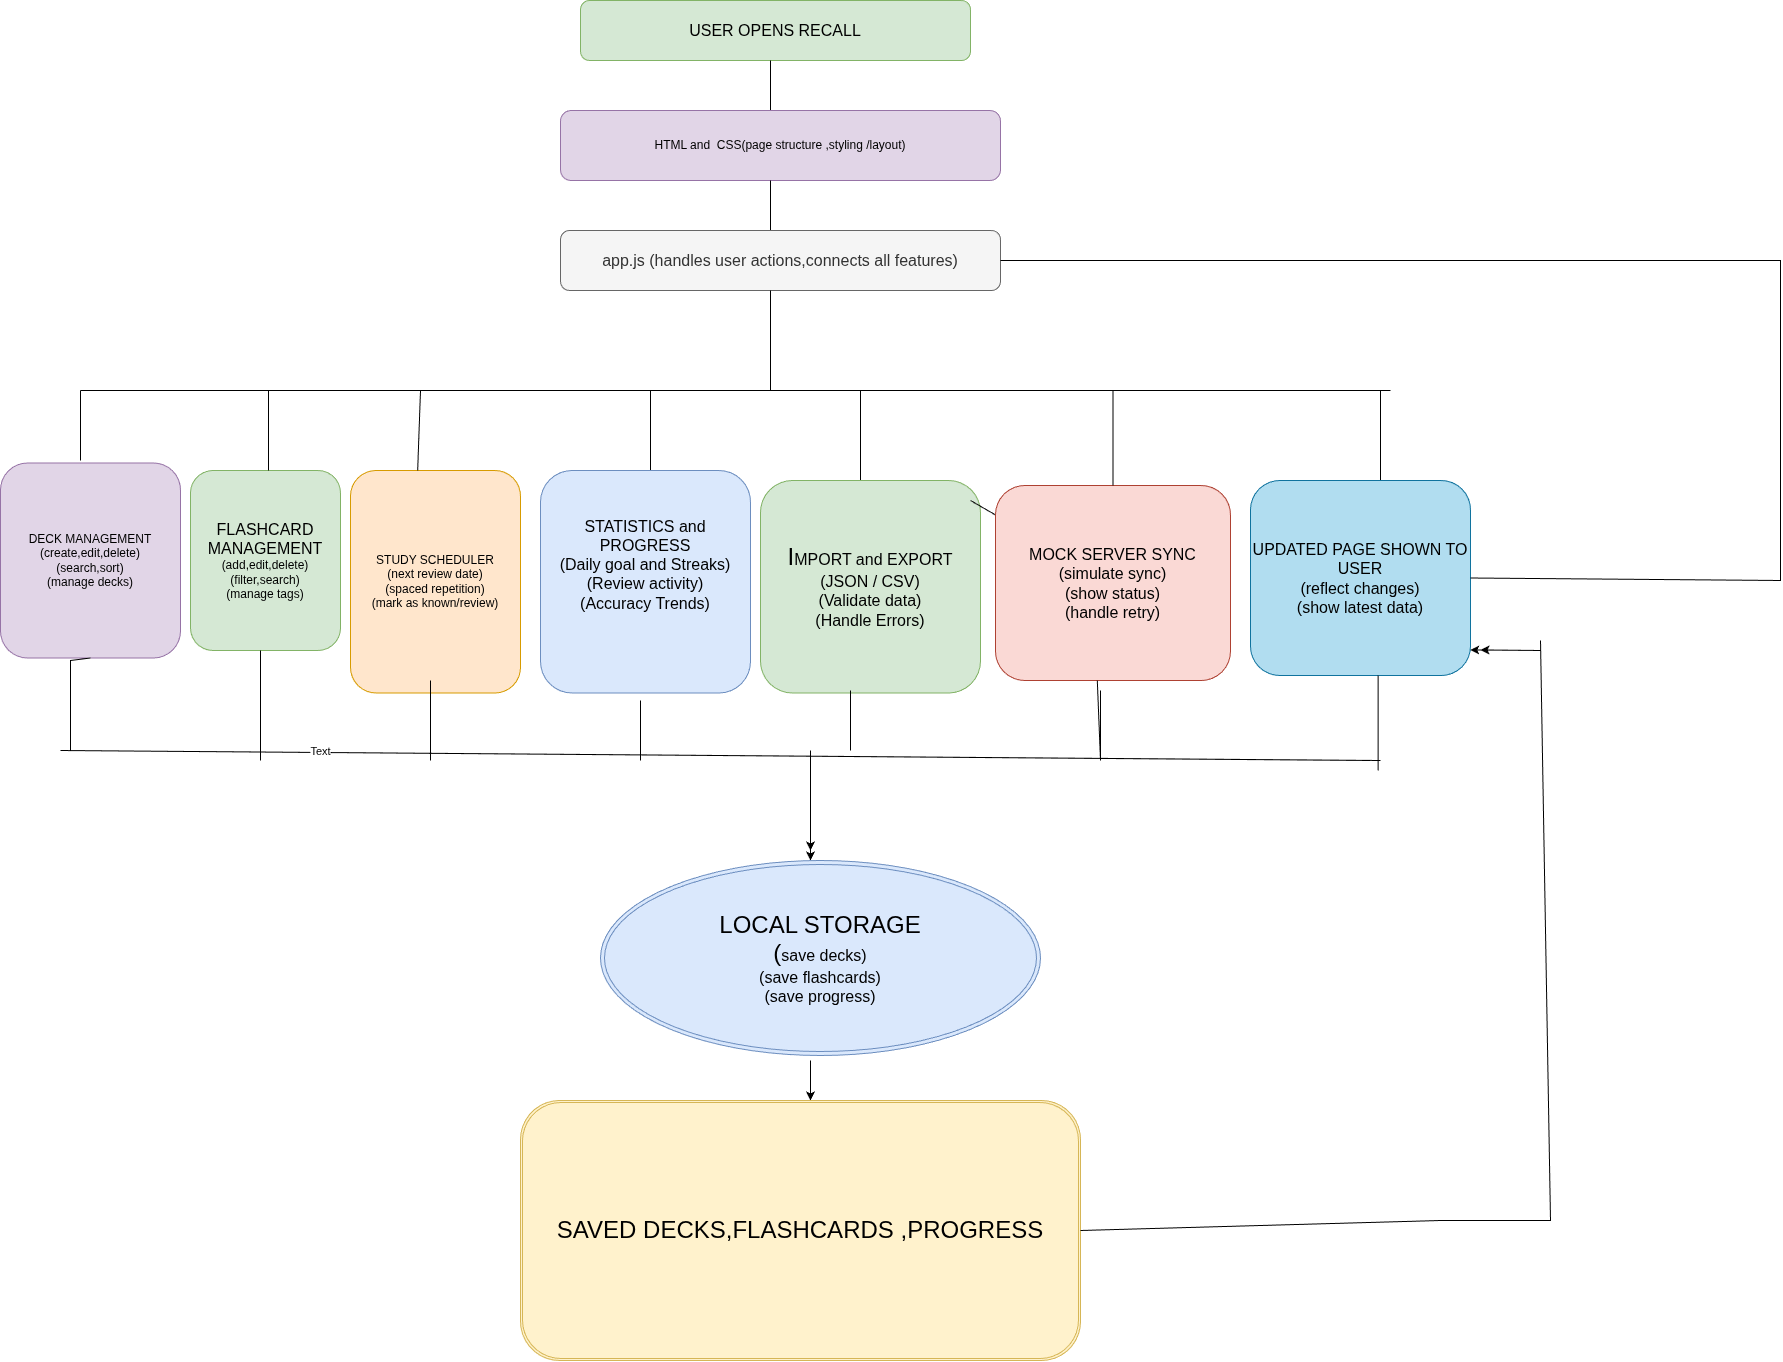

The diagram above was exported from draw.io. Its source (the exported page's mxGraphModel, read from the mxfile embedded in the PNG):
<mxGraphModel dx="4149" dy="2604" grid="1" gridSize="10" guides="1" tooltips="1" connect="1" arrows="1" fold="1" page="1" pageScale="1" pageWidth="850" pageHeight="1100" math="0" shadow="0">
  <root>
    <mxCell id="0" />
    <mxCell id="1" parent="0" />
    <mxCell id="8Nyt20jhkAlfgXNCQ7tD-1" parent="1" style="rounded=1;whiteSpace=wrap;html=1;roundedPerimeter=1;fillColor=#d5e8d4;strokeColor=#82b366;" value="&lt;font size=&quot;3&quot;&gt;USER OPENS RECALL&lt;/font&gt;" vertex="1">
      <mxGeometry height="60" width="390" x="-350" y="-390" as="geometry" />
    </mxCell>
    <mxCell id="8Nyt20jhkAlfgXNCQ7tD-3" edge="1" parent="1" style="endArrow=none;html=1;rounded=0;defaultLabelBackgroundColor=page;" value="">
      <mxGeometry height="50" relative="1" width="50" x="0.6717" as="geometry">
        <Array as="points">
          <mxPoint x="-160" y="-330" />
        </Array>
        <mxPoint x="-160" y="-280" as="sourcePoint" />
        <mxPoint x="-160" y="-280" as="targetPoint" />
      </mxGeometry>
    </mxCell>
    <mxCell id="8Nyt20jhkAlfgXNCQ7tD-4" parent="1" style="rounded=1;whiteSpace=wrap;html=1;roundedPerimeter=1;fillColor=#e1d5e7;strokeColor=#9673a6;" value="HTML and&amp;nbsp; CSS(page structure ,styling /layout)" vertex="1">
      <mxGeometry height="70" width="440" x="-370" y="-280" as="geometry" />
    </mxCell>
    <mxCell id="8Nyt20jhkAlfgXNCQ7tD-12" edge="1" parent="1" style="endArrow=none;html=1;rounded=0;defaultLabelBackgroundColor=page;" value="">
      <mxGeometry height="50" relative="1" width="50" x="0.3333" as="geometry">
        <Array as="points">
          <mxPoint x="-160" y="-170" />
          <mxPoint x="-160" y="-160" />
        </Array>
        <mxPoint x="-160" y="-170" as="sourcePoint" />
        <mxPoint x="-160" y="-210" as="targetPoint" />
      </mxGeometry>
    </mxCell>
    <mxCell id="8Nyt20jhkAlfgXNCQ7tD-14" parent="1" style="rounded=1;whiteSpace=wrap;html=1;roundedPerimeter=1;fillColor=#f5f5f5;fontColor=#333333;strokeColor=#666666;" value="&lt;font size=&quot;3&quot;&gt;app.js (handles user actions,connects all features)&lt;/font&gt;" vertex="1">
      <mxGeometry height="60" width="440" x="-370" y="-160" as="geometry" />
    </mxCell>
    <mxCell id="8Nyt20jhkAlfgXNCQ7tD-23" parent="1" style="rounded=1;whiteSpace=wrap;html=1;roundedPerimeter=1;fillColor=#e1d5e7;strokeColor=#9673a6;" value="DECK MANAGEMENT (create,edit,delete)&lt;div&gt;(search,sort)&lt;/div&gt;&lt;div&gt;(manage decks)&lt;/div&gt;" vertex="1">
      <mxGeometry height="195" width="180" x="-930" y="72.5" as="geometry" />
    </mxCell>
    <mxCell id="8Nyt20jhkAlfgXNCQ7tD-25" parent="1" style="rounded=1;whiteSpace=wrap;html=1;roundedPerimeter=1;fillColor=#d5e8d4;strokeColor=#82b366;" value="&lt;font size=&quot;3&quot;&gt;FLASHCARD MANAGEMENT&lt;/font&gt;&lt;div&gt;(add,edit,delete)&lt;/div&gt;&lt;div&gt;(filter,search)&lt;/div&gt;&lt;div&gt;(manage tags)&lt;/div&gt;" vertex="1">
      <mxGeometry height="180" width="150" x="-740" y="80" as="geometry" />
    </mxCell>
    <mxCell id="5oc5l3BNmk0TZbc9UulG-1" edge="1" parent="1" style="endArrow=none;html=1;rounded=0;defaultLabelBackgroundColor=page;" value="">
      <mxGeometry height="50" relative="1" width="50" as="geometry">
        <mxPoint x="-850" as="sourcePoint" />
        <mxPoint x="450" as="targetPoint" />
      </mxGeometry>
    </mxCell>
    <mxCell id="5oc5l3BNmk0TZbc9UulG-2" edge="1" parent="1" style="endArrow=none;html=1;rounded=0;defaultLabelBackgroundColor=page;" value="">
      <mxGeometry height="50" relative="1" width="50" x="0.4286" as="geometry">
        <Array as="points">
          <mxPoint x="-850" y="20" />
        </Array>
        <mxPoint x="-850" y="70" as="sourcePoint" />
        <mxPoint x="-850" as="targetPoint" />
      </mxGeometry>
    </mxCell>
    <mxCell id="5oc5l3BNmk0TZbc9UulG-3" edge="1" parent="1" style="endArrow=none;html=1;rounded=0;defaultLabelBackgroundColor=page;" value="">
      <mxGeometry height="50" relative="1" width="50" x="0.975" as="geometry">
        <Array as="points">
          <mxPoint x="-661.95" y="80" />
        </Array>
        <mxPoint x="-661.95" as="sourcePoint" />
        <mxPoint x="-661.95" y="80" as="targetPoint" />
      </mxGeometry>
    </mxCell>
    <mxCell id="5oc5l3BNmk0TZbc9UulG-6" parent="1" style="rounded=1;whiteSpace=wrap;html=1;roundedPerimeter=1;fillColor=#ffe6cc;strokeColor=#d79b00;" value="STUDY SCHEDULER&lt;div&gt;(next review date)&lt;/div&gt;&lt;div&gt;(spaced repetition)&lt;/div&gt;&lt;div&gt;(mark as known/review)&lt;/div&gt;" vertex="1">
      <mxGeometry height="222.5" width="170" x="-580" y="80" as="geometry" />
    </mxCell>
    <mxCell id="5oc5l3BNmk0TZbc9UulG-7" edge="1" parent="1" style="endArrow=none;html=1;rounded=0;defaultLabelBackgroundColor=page;" value="">
      <mxGeometry height="50" relative="1" width="50" x="-0.3344" as="geometry">
        <Array as="points">
          <mxPoint x="-280" />
        </Array>
        <mxPoint x="-280" y="90" as="sourcePoint" />
        <mxPoint x="-280" y="80" as="targetPoint" />
      </mxGeometry>
    </mxCell>
    <mxCell id="5oc5l3BNmk0TZbc9UulG-8" parent="1" style="rounded=1;whiteSpace=wrap;html=1;roundedPerimeter=1;fillColor=#dae8fc;strokeColor=#6c8ebf;" value="&lt;font size=&quot;3&quot;&gt;STATISTICS and PROGRESS&lt;/font&gt;&lt;div&gt;&lt;font size=&quot;3&quot;&gt;(Daily goal and Streaks)&lt;/font&gt;&lt;/div&gt;&lt;div&gt;&lt;font size=&quot;3&quot;&gt;(Review activity)&lt;/font&gt;&lt;/div&gt;&lt;div&gt;&lt;font size=&quot;3&quot;&gt;(Accuracy Trends)&lt;/font&gt;&lt;/div&gt;&lt;div&gt;&lt;font size=&quot;3&quot;&gt;&lt;br&gt;&lt;/font&gt;&lt;/div&gt;&lt;div&gt;&lt;div&gt;&lt;div&gt;&lt;font style=&quot;font-size: 12px;&quot;&gt;&lt;br&gt;&lt;/font&gt;&lt;/div&gt;&lt;/div&gt;&lt;/div&gt;" vertex="1">
      <mxGeometry height="222.5" width="210" x="-390" y="80" as="geometry" />
    </mxCell>
    <mxCell id="5oc5l3BNmk0TZbc9UulG-9" edge="1" parent="1" style="endArrow=none;html=1;rounded=0;defaultLabelBackgroundColor=page;" value="">
      <mxGeometry height="50" relative="1" width="50" x="-0.4944" as="geometry">
        <Array as="points">
          <mxPoint x="-69.99999999999999" />
        </Array>
        <mxPoint x="-69.99999999999999" y="90" as="sourcePoint" />
        <mxPoint x="-69.99999999999999" y="100" as="targetPoint" />
      </mxGeometry>
    </mxCell>
    <mxCell id="5oc5l3BNmk0TZbc9UulG-10" parent="1" style="rounded=1;whiteSpace=wrap;html=1;roundedPerimeter=1;fillColor=#d5e8d4;strokeColor=#82b366;" value="&lt;span style=&quot;font-size: 24px;&quot;&gt;I&lt;/span&gt;&lt;font size=&quot;3&quot;&gt;MPORT and EXPORT&lt;/font&gt;&lt;div&gt;&lt;font size=&quot;3&quot;&gt;(JSON / CSV)&lt;/font&gt;&lt;/div&gt;&lt;div&gt;&lt;font size=&quot;3&quot;&gt;(Validate data)&lt;/font&gt;&lt;/div&gt;&lt;div&gt;&lt;font size=&quot;3&quot;&gt;(Handle Errors)&lt;/font&gt;&lt;/div&gt;" vertex="1">
      <mxGeometry height="212.5" width="220" x="-170" y="90" as="geometry" />
    </mxCell>
    <mxCell id="5oc5l3BNmk0TZbc9UulG-12" edge="1" parent="1" style="endArrow=none;html=1;rounded=0;defaultLabelBackgroundColor=page;" target="5oc5l3BNmk0TZbc9UulG-16" value="">
      <mxGeometry height="50" relative="1" width="50" as="geometry">
        <mxPoint x="40" y="110" as="sourcePoint" />
        <mxPoint x="40" y="10" as="targetPoint" />
      </mxGeometry>
    </mxCell>
    <mxCell id="5oc5l3BNmk0TZbc9UulG-13" edge="1" parent="1" style="endArrow=none;html=1;rounded=0;defaultLabelBackgroundColor=page;" value="">
      <mxGeometry height="50" relative="1" width="50" x="0.76" as="geometry">
        <Array as="points">
          <mxPoint x="-160" y="-100" />
        </Array>
        <mxPoint x="-160" as="sourcePoint" />
        <mxPoint x="-160" as="targetPoint" />
      </mxGeometry>
    </mxCell>
    <mxCell id="5oc5l3BNmk0TZbc9UulG-15" edge="1" parent="1" source="5oc5l3BNmk0TZbc9UulG-6" style="endArrow=none;html=1;rounded=0;defaultLabelBackgroundColor=page;exitX=0.397;exitY=0.009;exitDx=0;exitDy=0;" value="">
      <mxGeometry height="50" relative="1" width="50" x="-0.7067" as="geometry">
        <Array as="points">
          <mxPoint x="-510" />
        </Array>
        <mxPoint x="270" y="-20" as="sourcePoint" />
        <mxPoint x="460" as="targetPoint" />
      </mxGeometry>
    </mxCell>
    <mxCell id="5oc5l3BNmk0TZbc9UulG-16" parent="1" style="rounded=1;whiteSpace=wrap;html=1;roundedPerimeter=1;fillColor=#fad9d5;strokeColor=#ae4132;" value="&lt;font size=&quot;3&quot;&gt;MOCK SERVER SYNC&lt;/font&gt;&lt;div&gt;&lt;font size=&quot;3&quot;&gt;(simulate sync)&lt;/font&gt;&lt;/div&gt;&lt;div&gt;&lt;font size=&quot;3&quot;&gt;(show status)&lt;/font&gt;&lt;/div&gt;&lt;div&gt;&lt;font size=&quot;3&quot;&gt;(handle retry)&lt;/font&gt;&lt;/div&gt;" vertex="1">
      <mxGeometry height="195" width="235" x="65" y="95" as="geometry" />
    </mxCell>
    <mxCell id="5oc5l3BNmk0TZbc9UulG-17" edge="1" parent="1" source="5oc5l3BNmk0TZbc9UulG-16" style="endArrow=none;html=1;rounded=0;defaultLabelBackgroundColor=page;exitX=0.5;exitY=0;exitDx=0;exitDy=0;entryX=0.5;entryY=0;entryDx=0;entryDy=0;" target="5oc5l3BNmk0TZbc9UulG-16" value="">
      <mxGeometry height="50" relative="1" width="50" x="-0.137" as="geometry">
        <Array as="points">
          <mxPoint x="182.5" />
        </Array>
        <mxPoint x="230.91333333333301" y="95" as="sourcePoint" />
        <mxPoint x="230.6814799154336" y="95" as="targetPoint" />
      </mxGeometry>
    </mxCell>
    <mxCell id="5oc5l3BNmk0TZbc9UulG-18" edge="1" parent="1" style="endArrow=none;html=1;rounded=0;defaultLabelBackgroundColor=page;" value="">
      <mxGeometry height="50" relative="1" width="50" x="0.17" as="geometry">
        <Array as="points">
          <mxPoint x="450" y="100" />
        </Array>
        <mxPoint x="450" as="sourcePoint" />
        <mxPoint x="450" as="targetPoint" />
      </mxGeometry>
    </mxCell>
    <mxCell id="5oc5l3BNmk0TZbc9UulG-19" parent="1" style="rounded=1;whiteSpace=wrap;html=1;roundedPerimeter=1;fillColor=#b1ddf0;strokeColor=#10739e;" value="&lt;font size=&quot;3&quot;&gt;UPDATED PAGE SHOWN TO USER&lt;/font&gt;&lt;div&gt;&lt;font size=&quot;3&quot;&gt;(reflect changes)&lt;/font&gt;&lt;/div&gt;&lt;div&gt;&lt;font size=&quot;3&quot;&gt;(show latest data)&lt;/font&gt;&lt;/div&gt;" vertex="1">
      <mxGeometry height="195" width="220" x="320" y="90" as="geometry" />
    </mxCell>
    <mxCell id="5oc5l3BNmk0TZbc9UulG-21" edge="1" parent="1" source="5oc5l3BNmk0TZbc9UulG-19" style="endArrow=none;html=1;rounded=0;defaultLabelBackgroundColor=page;entryX=1;entryY=0.5;entryDx=0;entryDy=0;exitX=1;exitY=0.5;exitDx=0;exitDy=0;" target="8Nyt20jhkAlfgXNCQ7tD-14" value="">
      <mxGeometry height="50" relative="1" width="50" x="-0.4255" as="geometry">
        <Array as="points">
          <mxPoint x="850" y="190" />
          <mxPoint x="850" y="-130" />
        </Array>
        <mxPoint x="560" y="192.5" as="sourcePoint" />
        <mxPoint x="610" y="142.5" as="targetPoint" />
      </mxGeometry>
    </mxCell>
    <mxCell id="5oc5l3BNmk0TZbc9UulG-22" edge="1" parent="1" style="endArrow=none;html=1;rounded=0;defaultLabelBackgroundColor=page;entryX=0.5;entryY=1;entryDx=0;entryDy=0;" target="8Nyt20jhkAlfgXNCQ7tD-23" value="">
      <mxGeometry height="50" relative="1" width="50" x="-0.6633" as="geometry">
        <Array as="points">
          <mxPoint x="-860" y="270" />
        </Array>
        <mxPoint x="-860" y="360" as="sourcePoint" />
        <mxPoint x="320" y="-100" as="targetPoint" />
      </mxGeometry>
    </mxCell>
    <mxCell id="5oc5l3BNmk0TZbc9UulG-23" edge="1" parent="1" style="endArrow=none;html=1;rounded=0;defaultLabelBackgroundColor=page;" value="">
      <mxGeometry height="50" relative="1" width="50" x="0.57" as="geometry">
        <Array as="points">
          <mxPoint x="-670" y="260" />
        </Array>
        <mxPoint x="-670" y="350" as="sourcePoint" />
        <mxPoint x="-670" y="370" as="targetPoint" />
      </mxGeometry>
    </mxCell>
    <mxCell id="5oc5l3BNmk0TZbc9UulG-24" edge="1" parent="1" style="endArrow=none;html=1;rounded=0;defaultLabelBackgroundColor=page;" value="">
      <mxGeometry height="50" relative="1" width="50" x="0.825" as="geometry">
        <Array as="points">
          <mxPoint x="-500" y="290" />
        </Array>
        <mxPoint x="-500" y="370" as="sourcePoint" />
        <mxPoint x="-500" y="370" as="targetPoint" />
      </mxGeometry>
    </mxCell>
    <mxCell id="5oc5l3BNmk0TZbc9UulG-25" edge="1" parent="1" style="endArrow=none;html=1;rounded=0;defaultLabelBackgroundColor=page;" value="">
      <mxGeometry height="50" relative="1" width="50" x="-0.1643" as="geometry">
        <Array as="points">
          <mxPoint x="-870" y="360" />
        </Array>
        <mxPoint x="450" y="370" as="sourcePoint" />
        <mxPoint x="440" y="370" as="targetPoint" />
      </mxGeometry>
    </mxCell>
    <mxCell id="5oc5l3BNmk0TZbc9UulG-26" connectable="0" parent="5oc5l3BNmk0TZbc9UulG-25" style="edgeLabel;html=1;align=center;verticalAlign=middle;resizable=0;points=[];inheritText=1;defaultLabelBackgroundColor=page;" value="Text" vertex="1">
      <mxGeometry relative="1" x="0.2015" y="1" as="geometry">
        <mxPoint as="offset" />
      </mxGeometry>
    </mxCell>
    <mxCell id="5oc5l3BNmk0TZbc9UulG-27" edge="1" parent="1" style="endArrow=none;html=1;rounded=0;defaultLabelBackgroundColor=page;" value="">
      <mxGeometry height="50" relative="1" width="50" x="-0.7468" as="geometry">
        <Array as="points">
          <mxPoint x="-290" y="310" />
        </Array>
        <mxPoint x="-290" y="350" as="sourcePoint" />
        <mxPoint x="-290" y="370" as="targetPoint" />
      </mxGeometry>
    </mxCell>
    <mxCell id="5oc5l3BNmk0TZbc9UulG-28" edge="1" parent="1" style="endArrow=none;html=1;rounded=0;defaultLabelBackgroundColor=page;" value="">
      <mxGeometry height="50" relative="1" width="50" x="0.6667" as="geometry">
        <Array as="points">
          <mxPoint x="-80" y="300" />
        </Array>
        <mxPoint x="-80" y="360" as="sourcePoint" />
        <mxPoint x="-80" y="360" as="targetPoint" />
      </mxGeometry>
    </mxCell>
    <mxCell id="5oc5l3BNmk0TZbc9UulG-29" edge="1" parent="1" style="endArrow=none;html=1;rounded=0;defaultLabelBackgroundColor=page;entryX=0.434;entryY=0.994;entryDx=0;entryDy=0;" target="5oc5l3BNmk0TZbc9UulG-16" value="">
      <mxGeometry height="50" relative="1" width="50" x="-0.3736" as="geometry">
        <Array as="points">
          <mxPoint x="170" y="370" />
        </Array>
        <mxPoint x="170" y="300" as="sourcePoint" />
        <mxPoint x="170" y="20" as="targetPoint" />
      </mxGeometry>
    </mxCell>
    <mxCell id="5oc5l3BNmk0TZbc9UulG-30" edge="1" parent="1" source="5oc5l3BNmk0TZbc9UulG-19" style="endArrow=none;html=1;rounded=0;defaultLabelBackgroundColor=page;exitX=0.578;exitY=0.988;exitDx=0;exitDy=0;" value="">
      <mxGeometry height="50" relative="1" width="50" x="0.4186" as="geometry">
        <Array as="points">
          <mxPoint x="447.58" y="330" />
        </Array>
        <mxPoint x="120" y="70" as="sourcePoint" />
        <mxPoint x="447.58" y="380" as="targetPoint" />
      </mxGeometry>
    </mxCell>
    <mxCell id="5oc5l3BNmk0TZbc9UulG-31" edge="1" parent="1" style="endArrow=classic;startArrow=classic;html=1;rounded=0;defaultLabelBackgroundColor=page;" value="">
      <mxGeometry height="50" relative="1" width="50" x="-0.6762" as="geometry">
        <Array as="points">
          <mxPoint x="-120" y="360" />
        </Array>
        <mxPoint x="-120" y="460" as="sourcePoint" />
        <mxPoint x="-120" y="470" as="targetPoint" />
      </mxGeometry>
    </mxCell>
    <mxCell id="5oc5l3BNmk0TZbc9UulG-34" parent="1" style="ellipse;shape=doubleEllipse;whiteSpace=wrap;html=1;fillColor=#dae8fc;strokeColor=#6c8ebf;" value="&lt;font style=&quot;font-size: 24px;&quot;&gt;LOCAL STORAGE&lt;/font&gt;&lt;div&gt;&lt;font style=&quot;font-size: 24px;&quot;&gt;(&lt;/font&gt;&lt;font style=&quot;&quot; size=&quot;3&quot;&gt;save decks)&lt;/font&gt;&lt;/div&gt;&lt;div&gt;&lt;font style=&quot;&quot; size=&quot;3&quot;&gt;(save flashcards)&lt;/font&gt;&lt;/div&gt;&lt;div&gt;&lt;font style=&quot;&quot; size=&quot;3&quot;&gt;(save progress)&lt;/font&gt;&lt;/div&gt;" vertex="1">
      <mxGeometry height="195" width="440" x="-330" y="470" as="geometry" />
    </mxCell>
    <mxCell id="5oc5l3BNmk0TZbc9UulG-35" edge="1" parent="1" style="endArrow=classic;startArrow=classic;html=1;rounded=0;defaultLabelBackgroundColor=page;" value="">
      <mxGeometry height="50" relative="1" width="50" x="-0.555" as="geometry">
        <Array as="points">
          <mxPoint x="-120" y="670" />
        </Array>
        <mxPoint x="-120" y="710" as="sourcePoint" />
        <mxPoint x="-120" y="710" as="targetPoint" />
      </mxGeometry>
    </mxCell>
    <mxCell id="5oc5l3BNmk0TZbc9UulG-36" parent="1" style="shape=ext;double=1;rounded=1;whiteSpace=wrap;html=1;fillColor=#fff2cc;strokeColor=#d6b656;" value="&lt;font style=&quot;font-size: 24px;&quot;&gt;SAVED DECKS,FLASHCARDS ,PROGRESS&lt;/font&gt;" vertex="1">
      <mxGeometry height="260" width="560" x="-410" y="710" as="geometry" />
    </mxCell>
    <mxCell id="5oc5l3BNmk0TZbc9UulG-37" edge="1" parent="1" source="5oc5l3BNmk0TZbc9UulG-36" style="endArrow=none;html=1;rounded=0;defaultLabelBackgroundColor=page;exitX=1;exitY=0.5;exitDx=0;exitDy=0;" value="">
      <mxGeometry height="50" relative="1" width="50" x="-0.1983" as="geometry">
        <Array as="points">
          <mxPoint x="510" y="830" />
          <mxPoint x="620" y="830" />
        </Array>
        <mxPoint x="-30" y="530" as="sourcePoint" />
        <mxPoint x="610" y="250" as="targetPoint" />
      </mxGeometry>
    </mxCell>
    <mxCell id="5oc5l3BNmk0TZbc9UulG-38" edge="1" parent="1" style="endArrow=classic;startArrow=classic;html=1;rounded=0;defaultLabelBackgroundColor=page;entryX=1;entryY=0.869;entryDx=0;entryDy=0;" target="5oc5l3BNmk0TZbc9UulG-19" value="">
      <mxGeometry height="50" relative="1" width="50" x="0.731" as="geometry">
        <Array as="points">
          <mxPoint x="610" y="260" />
        </Array>
        <mxPoint x="550" y="259.43" as="sourcePoint" />
        <mxPoint x="20" y="480" as="targetPoint" />
      </mxGeometry>
    </mxCell>
  </root>
</mxGraphModel>